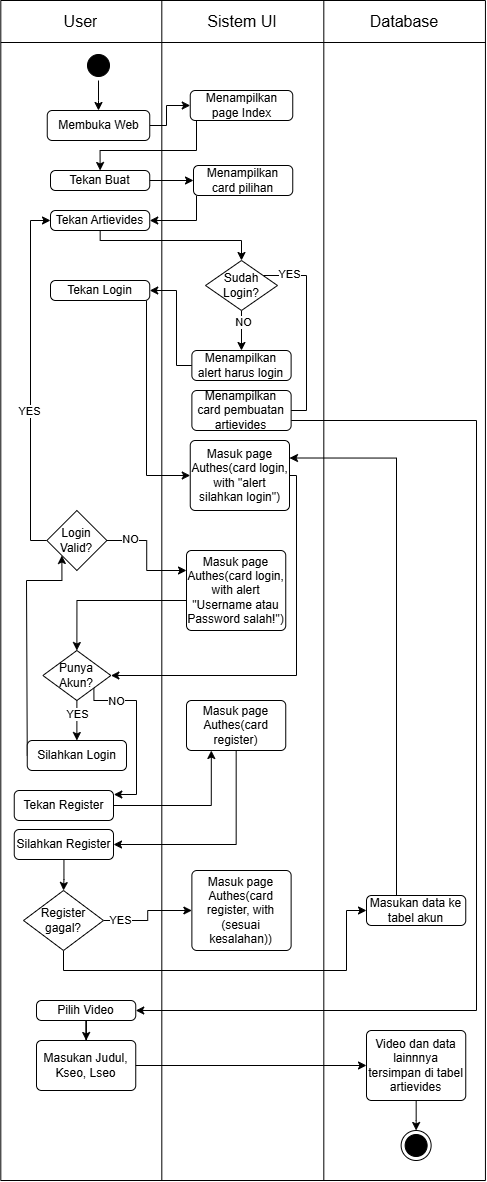

The diagram above was exported from draw.io. Its source (the exported page's mxGraphModel, read from the mxfile embedded in the PNG):
<mxGraphModel dx="1730" dy="869" grid="1" gridSize="10" guides="1" tooltips="1" connect="1" arrows="1" fold="1" page="1" pageScale="1" pageWidth="827" pageHeight="1169" math="0" shadow="0">
  <root>
    <mxCell id="0" />
    <mxCell id="1" parent="0" />
    <mxCell id="C1AosS-ILor_zrZOHpsI-20" value="" style="shape=table;startSize=0;container=1;collapsible=0;childLayout=tableLayout;fontSize=16;" parent="1" vertex="1">
      <mxGeometry x="254.31" y="310" width="484.63" height="1180" as="geometry" />
    </mxCell>
    <mxCell id="C1AosS-ILor_zrZOHpsI-21" value="" style="shape=tableRow;horizontal=0;startSize=0;swimlaneHead=0;swimlaneBody=0;strokeColor=inherit;top=0;left=0;bottom=0;right=0;collapsible=0;dropTarget=0;fillColor=none;points=[[0,0.5],[1,0.5]];portConstraint=eastwest;fontSize=16;" parent="C1AosS-ILor_zrZOHpsI-20" vertex="1">
      <mxGeometry width="484.63" height="42" as="geometry" />
    </mxCell>
    <mxCell id="C1AosS-ILor_zrZOHpsI-22" value="User" style="shape=partialRectangle;html=1;whiteSpace=wrap;connectable=0;strokeColor=inherit;overflow=hidden;fillColor=none;top=0;left=0;bottom=0;right=0;pointerEvents=1;fontSize=16;" parent="C1AosS-ILor_zrZOHpsI-21" vertex="1">
      <mxGeometry width="161" height="42" as="geometry">
        <mxRectangle width="161" height="42" as="alternateBounds" />
      </mxGeometry>
    </mxCell>
    <mxCell id="C1AosS-ILor_zrZOHpsI-23" value="Sistem UI" style="shape=partialRectangle;html=1;whiteSpace=wrap;connectable=0;strokeColor=inherit;overflow=hidden;fillColor=none;top=0;left=0;bottom=0;right=0;pointerEvents=1;fontSize=16;" parent="C1AosS-ILor_zrZOHpsI-21" vertex="1">
      <mxGeometry x="161" width="162" height="42" as="geometry">
        <mxRectangle width="162" height="42" as="alternateBounds" />
      </mxGeometry>
    </mxCell>
    <mxCell id="C1AosS-ILor_zrZOHpsI-24" value="Database" style="shape=partialRectangle;html=1;whiteSpace=wrap;connectable=0;strokeColor=inherit;overflow=hidden;fillColor=none;top=0;left=0;bottom=0;right=0;pointerEvents=1;fontSize=16;" parent="C1AosS-ILor_zrZOHpsI-21" vertex="1">
      <mxGeometry x="323" width="162" height="42" as="geometry">
        <mxRectangle width="162" height="42" as="alternateBounds" />
      </mxGeometry>
    </mxCell>
    <mxCell id="C1AosS-ILor_zrZOHpsI-25" value="" style="shape=tableRow;horizontal=0;startSize=0;swimlaneHead=0;swimlaneBody=0;strokeColor=inherit;top=0;left=0;bottom=0;right=0;collapsible=0;dropTarget=0;fillColor=none;points=[[0,0.5],[1,0.5]];portConstraint=eastwest;fontSize=16;" parent="C1AosS-ILor_zrZOHpsI-20" vertex="1">
      <mxGeometry y="42" width="484.63" height="1138" as="geometry" />
    </mxCell>
    <mxCell id="C1AosS-ILor_zrZOHpsI-26" value="" style="shape=partialRectangle;html=1;whiteSpace=wrap;connectable=0;strokeColor=inherit;overflow=hidden;fillColor=none;top=0;left=0;bottom=0;right=0;pointerEvents=1;fontSize=16;" parent="C1AosS-ILor_zrZOHpsI-25" vertex="1">
      <mxGeometry width="161" height="1138" as="geometry">
        <mxRectangle width="161" height="1138" as="alternateBounds" />
      </mxGeometry>
    </mxCell>
    <mxCell id="C1AosS-ILor_zrZOHpsI-27" value="" style="shape=partialRectangle;html=1;whiteSpace=wrap;connectable=0;strokeColor=inherit;overflow=hidden;fillColor=none;top=0;left=0;bottom=0;right=0;pointerEvents=1;fontSize=16;" parent="C1AosS-ILor_zrZOHpsI-25" vertex="1">
      <mxGeometry x="161" width="162" height="1138" as="geometry">
        <mxRectangle width="162" height="1138" as="alternateBounds" />
      </mxGeometry>
    </mxCell>
    <mxCell id="C1AosS-ILor_zrZOHpsI-28" value="" style="shape=partialRectangle;html=1;whiteSpace=wrap;connectable=0;strokeColor=inherit;overflow=hidden;fillColor=none;top=0;left=0;bottom=0;right=0;pointerEvents=1;fontSize=16;" parent="C1AosS-ILor_zrZOHpsI-25" vertex="1">
      <mxGeometry x="323" width="162" height="1138" as="geometry">
        <mxRectangle width="162" height="1138" as="alternateBounds" />
      </mxGeometry>
    </mxCell>
    <mxCell id="C1AosS-ILor_zrZOHpsI-37" value="" style="edgeStyle=orthogonalEdgeStyle;rounded=0;orthogonalLoop=1;jettySize=auto;html=1;" parent="1" source="C1AosS-ILor_zrZOHpsI-34" target="C1AosS-ILor_zrZOHpsI-36" edge="1">
      <mxGeometry relative="1" as="geometry" />
    </mxCell>
    <mxCell id="C1AosS-ILor_zrZOHpsI-34" value="" style="ellipse;html=1;shape=startState;fillColor=#000000;strokeColor=#000000;" parent="1" vertex="1">
      <mxGeometry x="337" y="360" width="30" height="30" as="geometry" />
    </mxCell>
    <mxCell id="C1AosS-ILor_zrZOHpsI-42" style="edgeStyle=orthogonalEdgeStyle;rounded=0;orthogonalLoop=1;jettySize=auto;html=1;entryX=0;entryY=0.5;entryDx=0;entryDy=0;" parent="1" source="C1AosS-ILor_zrZOHpsI-36" target="C1AosS-ILor_zrZOHpsI-40" edge="1">
      <mxGeometry relative="1" as="geometry">
        <Array as="points">
          <mxPoint x="420" y="435" />
          <mxPoint x="420" y="415" />
        </Array>
      </mxGeometry>
    </mxCell>
    <mxCell id="C1AosS-ILor_zrZOHpsI-36" value="Membuka Web" style="html=1;align=center;verticalAlign=middle;rounded=1;absoluteArcSize=1;arcSize=10;dashed=0;whiteSpace=wrap;" parent="1" vertex="1">
      <mxGeometry x="300.75" y="420" width="102.5" height="30" as="geometry" />
    </mxCell>
    <mxCell id="Rx2uzZpoV_tApgtvbeVx-40" style="edgeStyle=orthogonalEdgeStyle;rounded=0;orthogonalLoop=1;jettySize=auto;html=1;entryX=0.5;entryY=0;entryDx=0;entryDy=0;" parent="1" source="C1AosS-ILor_zrZOHpsI-40" target="Rx2uzZpoV_tApgtvbeVx-2" edge="1">
      <mxGeometry relative="1" as="geometry">
        <Array as="points">
          <mxPoint x="450" y="460" />
          <mxPoint x="354" y="460" />
        </Array>
      </mxGeometry>
    </mxCell>
    <mxCell id="C1AosS-ILor_zrZOHpsI-40" value="Menampilkan page Index" style="html=1;align=center;verticalAlign=middle;rounded=1;absoluteArcSize=1;arcSize=10;dashed=0;whiteSpace=wrap;" parent="1" vertex="1">
      <mxGeometry x="443.75" y="400" width="102.5" height="30" as="geometry" />
    </mxCell>
    <mxCell id="Rx2uzZpoV_tApgtvbeVx-41" style="edgeStyle=orthogonalEdgeStyle;rounded=0;orthogonalLoop=1;jettySize=auto;html=1;entryX=0;entryY=0.5;entryDx=0;entryDy=0;" parent="1" source="Rx2uzZpoV_tApgtvbeVx-2" target="Rx2uzZpoV_tApgtvbeVx-11" edge="1">
      <mxGeometry relative="1" as="geometry" />
    </mxCell>
    <mxCell id="Rx2uzZpoV_tApgtvbeVx-2" value="Tekan Buat" style="html=1;align=center;verticalAlign=middle;rounded=1;absoluteArcSize=1;arcSize=10;dashed=0;whiteSpace=wrap;" parent="1" vertex="1">
      <mxGeometry x="304" y="480" width="99.25" height="20" as="geometry" />
    </mxCell>
    <mxCell id="Rx2uzZpoV_tApgtvbeVx-43" style="edgeStyle=orthogonalEdgeStyle;rounded=0;orthogonalLoop=1;jettySize=auto;html=1;entryX=1;entryY=0.5;entryDx=0;entryDy=0;" parent="1" source="Rx2uzZpoV_tApgtvbeVx-11" target="Rx2uzZpoV_tApgtvbeVx-42" edge="1">
      <mxGeometry relative="1" as="geometry">
        <Array as="points">
          <mxPoint x="450" y="530" />
        </Array>
      </mxGeometry>
    </mxCell>
    <mxCell id="Rx2uzZpoV_tApgtvbeVx-11" value="Menampilkan card pilihan" style="html=1;align=center;verticalAlign=middle;rounded=1;absoluteArcSize=1;arcSize=10;dashed=0;whiteSpace=wrap;" parent="1" vertex="1">
      <mxGeometry x="447" y="475" width="99.25" height="30" as="geometry" />
    </mxCell>
    <mxCell id="Rx2uzZpoV_tApgtvbeVx-36" style="edgeStyle=orthogonalEdgeStyle;rounded=0;orthogonalLoop=1;jettySize=auto;html=1;entryX=0.5;entryY=0;entryDx=0;entryDy=0;" parent="1" source="Rx2uzZpoV_tApgtvbeVx-21" target="Rx2uzZpoV_tApgtvbeVx-22" edge="1">
      <mxGeometry relative="1" as="geometry" />
    </mxCell>
    <mxCell id="Rx2uzZpoV_tApgtvbeVx-38" value="NO" style="edgeLabel;html=1;align=center;verticalAlign=middle;resizable=0;points=[];" parent="Rx2uzZpoV_tApgtvbeVx-36" vertex="1" connectable="0">
      <mxGeometry x="-0.4656" y="1" relative="1" as="geometry">
        <mxPoint as="offset" />
      </mxGeometry>
    </mxCell>
    <mxCell id="Rx2uzZpoV_tApgtvbeVx-37" style="edgeStyle=orthogonalEdgeStyle;rounded=0;orthogonalLoop=1;jettySize=auto;html=1;entryX=0;entryY=0.5;entryDx=0;entryDy=0;" parent="1" source="Rx2uzZpoV_tApgtvbeVx-21" target="Rx2uzZpoV_tApgtvbeVx-23" edge="1">
      <mxGeometry relative="1" as="geometry">
        <Array as="points">
          <mxPoint x="560" y="585" />
          <mxPoint x="560" y="720" />
        </Array>
      </mxGeometry>
    </mxCell>
    <mxCell id="Rx2uzZpoV_tApgtvbeVx-39" value="YES" style="edgeLabel;html=1;align=center;verticalAlign=middle;resizable=0;points=[];" parent="Rx2uzZpoV_tApgtvbeVx-37" vertex="1" connectable="0">
      <mxGeometry x="-0.5643" y="1" relative="1" as="geometry">
        <mxPoint x="-19" y="-21" as="offset" />
      </mxGeometry>
    </mxCell>
    <mxCell id="Rx2uzZpoV_tApgtvbeVx-21" value="Sudah Login?" style="rhombus;whiteSpace=wrap;html=1;" parent="1" vertex="1">
      <mxGeometry x="459" y="570" width="72" height="50" as="geometry" />
    </mxCell>
    <mxCell id="Rx2uzZpoV_tApgtvbeVx-46" style="edgeStyle=orthogonalEdgeStyle;rounded=0;orthogonalLoop=1;jettySize=auto;html=1;entryX=1;entryY=0.5;entryDx=0;entryDy=0;" parent="1" source="Rx2uzZpoV_tApgtvbeVx-22" target="Rx2uzZpoV_tApgtvbeVx-45" edge="1">
      <mxGeometry relative="1" as="geometry">
        <Array as="points">
          <mxPoint x="430" y="675" />
          <mxPoint x="430" y="600" />
        </Array>
      </mxGeometry>
    </mxCell>
    <mxCell id="Rx2uzZpoV_tApgtvbeVx-22" value="Menampilkan alert harus login" style="html=1;align=center;verticalAlign=middle;rounded=1;absoluteArcSize=1;arcSize=10;dashed=0;whiteSpace=wrap;" parent="1" vertex="1">
      <mxGeometry x="445.37" y="660" width="99.25" height="30" as="geometry" />
    </mxCell>
    <mxCell id="hKs9zF0wOgHDXlOWvgD7-5" style="edgeStyle=orthogonalEdgeStyle;rounded=0;orthogonalLoop=1;jettySize=auto;html=1;entryX=1;entryY=0.5;entryDx=0;entryDy=0;" edge="1" parent="1" source="Rx2uzZpoV_tApgtvbeVx-23" target="hKs9zF0wOgHDXlOWvgD7-2">
      <mxGeometry relative="1" as="geometry">
        <Array as="points">
          <mxPoint x="730" y="730" />
          <mxPoint x="730" y="1320" />
        </Array>
      </mxGeometry>
    </mxCell>
    <mxCell id="Rx2uzZpoV_tApgtvbeVx-23" value="Menampilkan card pembuatan artievides" style="html=1;align=center;verticalAlign=middle;rounded=1;absoluteArcSize=1;arcSize=10;dashed=0;whiteSpace=wrap;" parent="1" vertex="1">
      <mxGeometry x="445.38" y="700" width="99.25" height="40" as="geometry" />
    </mxCell>
    <mxCell id="Rx2uzZpoV_tApgtvbeVx-44" style="edgeStyle=orthogonalEdgeStyle;rounded=0;orthogonalLoop=1;jettySize=auto;html=1;entryX=0.5;entryY=0;entryDx=0;entryDy=0;" parent="1" source="Rx2uzZpoV_tApgtvbeVx-42" target="Rx2uzZpoV_tApgtvbeVx-21" edge="1">
      <mxGeometry relative="1" as="geometry">
        <Array as="points">
          <mxPoint x="354" y="550" />
          <mxPoint x="495" y="550" />
        </Array>
      </mxGeometry>
    </mxCell>
    <mxCell id="Rx2uzZpoV_tApgtvbeVx-42" value="Tekan Artievides" style="html=1;align=center;verticalAlign=middle;rounded=1;absoluteArcSize=1;arcSize=10;dashed=0;whiteSpace=wrap;" parent="1" vertex="1">
      <mxGeometry x="304" y="520" width="99.25" height="20" as="geometry" />
    </mxCell>
    <mxCell id="Rx2uzZpoV_tApgtvbeVx-48" style="edgeStyle=orthogonalEdgeStyle;rounded=0;orthogonalLoop=1;jettySize=auto;html=1;entryX=0;entryY=0.5;entryDx=0;entryDy=0;" parent="1" source="Rx2uzZpoV_tApgtvbeVx-45" target="Rx2uzZpoV_tApgtvbeVx-47" edge="1">
      <mxGeometry relative="1" as="geometry">
        <Array as="points">
          <mxPoint x="400" y="785" />
        </Array>
      </mxGeometry>
    </mxCell>
    <mxCell id="Rx2uzZpoV_tApgtvbeVx-45" value="Tekan Login" style="html=1;align=center;verticalAlign=middle;rounded=1;absoluteArcSize=1;arcSize=10;dashed=0;whiteSpace=wrap;" parent="1" vertex="1">
      <mxGeometry x="304" y="590" width="99.25" height="20" as="geometry" />
    </mxCell>
    <mxCell id="Rx2uzZpoV_tApgtvbeVx-54" style="edgeStyle=orthogonalEdgeStyle;rounded=0;orthogonalLoop=1;jettySize=auto;html=1;entryX=1;entryY=0.5;entryDx=0;entryDy=0;" parent="1" source="Rx2uzZpoV_tApgtvbeVx-47" target="Rx2uzZpoV_tApgtvbeVx-53" edge="1">
      <mxGeometry relative="1" as="geometry">
        <Array as="points">
          <mxPoint x="550" y="785" />
          <mxPoint x="550" y="985" />
        </Array>
      </mxGeometry>
    </mxCell>
    <mxCell id="Rx2uzZpoV_tApgtvbeVx-47" value="Masuk page Authes(card login, with &quot;alert silahkan login&quot;)" style="html=1;align=center;verticalAlign=middle;rounded=1;absoluteArcSize=1;arcSize=10;dashed=0;whiteSpace=wrap;" parent="1" vertex="1">
      <mxGeometry x="443.75" y="750" width="99.25" height="70" as="geometry" />
    </mxCell>
    <mxCell id="Rx2uzZpoV_tApgtvbeVx-68" style="edgeStyle=orthogonalEdgeStyle;rounded=0;orthogonalLoop=1;jettySize=auto;html=1;entryX=0;entryY=1;entryDx=0;entryDy=0;" parent="1" source="Rx2uzZpoV_tApgtvbeVx-51" target="Rx2uzZpoV_tApgtvbeVx-67" edge="1">
      <mxGeometry relative="1" as="geometry">
        <Array as="points">
          <mxPoint x="280" y="1065" />
          <mxPoint x="280" y="890" />
          <mxPoint x="315" y="890" />
        </Array>
      </mxGeometry>
    </mxCell>
    <mxCell id="Rx2uzZpoV_tApgtvbeVx-51" value="Silahkan Login" style="html=1;align=center;verticalAlign=middle;rounded=1;absoluteArcSize=1;arcSize=10;dashed=0;whiteSpace=wrap;" parent="1" vertex="1">
      <mxGeometry x="280.75" y="1050" width="99.25" height="30" as="geometry" />
    </mxCell>
    <mxCell id="Rx2uzZpoV_tApgtvbeVx-55" style="edgeStyle=orthogonalEdgeStyle;rounded=0;orthogonalLoop=1;jettySize=auto;html=1;entryX=0.5;entryY=0;entryDx=0;entryDy=0;" parent="1" source="Rx2uzZpoV_tApgtvbeVx-53" target="Rx2uzZpoV_tApgtvbeVx-51" edge="1">
      <mxGeometry relative="1" as="geometry" />
    </mxCell>
    <mxCell id="Rx2uzZpoV_tApgtvbeVx-56" value="YES" style="edgeLabel;html=1;align=center;verticalAlign=middle;resizable=0;points=[];" parent="Rx2uzZpoV_tApgtvbeVx-55" vertex="1" connectable="0">
      <mxGeometry x="-0.3349" relative="1" as="geometry">
        <mxPoint as="offset" />
      </mxGeometry>
    </mxCell>
    <mxCell id="Rx2uzZpoV_tApgtvbeVx-58" style="edgeStyle=orthogonalEdgeStyle;rounded=0;orthogonalLoop=1;jettySize=auto;html=1;entryX=1.003;entryY=0.117;entryDx=0;entryDy=0;exitX=1;exitY=1;exitDx=0;exitDy=0;entryPerimeter=0;" parent="1" source="Rx2uzZpoV_tApgtvbeVx-53" target="Rx2uzZpoV_tApgtvbeVx-57" edge="1">
      <mxGeometry relative="1" as="geometry">
        <Array as="points">
          <mxPoint x="347" y="1010" />
          <mxPoint x="390" y="1010" />
          <mxPoint x="390" y="1104" />
          <mxPoint x="367" y="1104" />
        </Array>
      </mxGeometry>
    </mxCell>
    <mxCell id="Rx2uzZpoV_tApgtvbeVx-63" value="NO" style="edgeLabel;html=1;align=center;verticalAlign=middle;resizable=0;points=[];" parent="Rx2uzZpoV_tApgtvbeVx-58" vertex="1" connectable="0">
      <mxGeometry x="-0.6007" relative="1" as="geometry">
        <mxPoint as="offset" />
      </mxGeometry>
    </mxCell>
    <mxCell id="Rx2uzZpoV_tApgtvbeVx-53" value="Punya Akun?" style="rhombus;whiteSpace=wrap;html=1;" parent="1" vertex="1">
      <mxGeometry x="296.38" y="960" width="68" height="50" as="geometry" />
    </mxCell>
    <mxCell id="Rx2uzZpoV_tApgtvbeVx-78" style="edgeStyle=orthogonalEdgeStyle;rounded=0;orthogonalLoop=1;jettySize=auto;html=1;entryX=0.25;entryY=1;entryDx=0;entryDy=0;" parent="1" source="Rx2uzZpoV_tApgtvbeVx-57" target="Rx2uzZpoV_tApgtvbeVx-77" edge="1">
      <mxGeometry relative="1" as="geometry" />
    </mxCell>
    <mxCell id="Rx2uzZpoV_tApgtvbeVx-57" value="Tekan Register" style="html=1;align=center;verticalAlign=middle;rounded=1;absoluteArcSize=1;arcSize=10;dashed=0;whiteSpace=wrap;" parent="1" vertex="1">
      <mxGeometry x="267.75" y="1100" width="99.25" height="30" as="geometry" />
    </mxCell>
    <mxCell id="Rx2uzZpoV_tApgtvbeVx-70" style="edgeStyle=orthogonalEdgeStyle;rounded=0;orthogonalLoop=1;jettySize=auto;html=1;entryX=0;entryY=0.5;entryDx=0;entryDy=0;" parent="1" source="Rx2uzZpoV_tApgtvbeVx-67" target="Rx2uzZpoV_tApgtvbeVx-42" edge="1">
      <mxGeometry relative="1" as="geometry">
        <Array as="points">
          <mxPoint x="284" y="850" />
          <mxPoint x="284" y="530" />
        </Array>
      </mxGeometry>
    </mxCell>
    <mxCell id="Rx2uzZpoV_tApgtvbeVx-71" value="YES" style="edgeLabel;html=1;align=center;verticalAlign=middle;resizable=0;points=[];" parent="Rx2uzZpoV_tApgtvbeVx-70" vertex="1" connectable="0">
      <mxGeometry x="-0.1834" y="2" relative="1" as="geometry">
        <mxPoint as="offset" />
      </mxGeometry>
    </mxCell>
    <mxCell id="Rx2uzZpoV_tApgtvbeVx-74" style="edgeStyle=orthogonalEdgeStyle;rounded=0;orthogonalLoop=1;jettySize=auto;html=1;entryX=0;entryY=0.25;entryDx=0;entryDy=0;" parent="1" source="Rx2uzZpoV_tApgtvbeVx-67" target="Rx2uzZpoV_tApgtvbeVx-72" edge="1">
      <mxGeometry relative="1" as="geometry" />
    </mxCell>
    <mxCell id="Rx2uzZpoV_tApgtvbeVx-75" value="NO" style="edgeLabel;html=1;align=center;verticalAlign=middle;resizable=0;points=[];" parent="Rx2uzZpoV_tApgtvbeVx-74" vertex="1" connectable="0">
      <mxGeometry x="-0.5706" y="2" relative="1" as="geometry">
        <mxPoint as="offset" />
      </mxGeometry>
    </mxCell>
    <mxCell id="Rx2uzZpoV_tApgtvbeVx-67" value="Login Valid?" style="rhombus;whiteSpace=wrap;html=1;" parent="1" vertex="1">
      <mxGeometry x="300.37" y="820" width="60" height="60" as="geometry" />
    </mxCell>
    <mxCell id="Rx2uzZpoV_tApgtvbeVx-73" style="edgeStyle=orthogonalEdgeStyle;rounded=0;orthogonalLoop=1;jettySize=auto;html=1;entryX=0.5;entryY=0;entryDx=0;entryDy=0;" parent="1" source="Rx2uzZpoV_tApgtvbeVx-72" target="Rx2uzZpoV_tApgtvbeVx-53" edge="1">
      <mxGeometry relative="1" as="geometry">
        <Array as="points">
          <mxPoint x="330" y="910" />
        </Array>
      </mxGeometry>
    </mxCell>
    <mxCell id="Rx2uzZpoV_tApgtvbeVx-72" value="Masuk page Authes(card login, with alert &quot;Username atau Password salah!&quot;)" style="html=1;align=center;verticalAlign=middle;rounded=1;absoluteArcSize=1;arcSize=10;dashed=0;whiteSpace=wrap;" parent="1" vertex="1">
      <mxGeometry x="440" y="860" width="99.25" height="80" as="geometry" />
    </mxCell>
    <mxCell id="Rx2uzZpoV_tApgtvbeVx-80" style="edgeStyle=orthogonalEdgeStyle;rounded=0;orthogonalLoop=1;jettySize=auto;html=1;entryX=1;entryY=0.5;entryDx=0;entryDy=0;" parent="1" source="Rx2uzZpoV_tApgtvbeVx-77" target="Rx2uzZpoV_tApgtvbeVx-79" edge="1">
      <mxGeometry relative="1" as="geometry">
        <Array as="points">
          <mxPoint x="490" y="1154" />
        </Array>
      </mxGeometry>
    </mxCell>
    <mxCell id="Rx2uzZpoV_tApgtvbeVx-77" value="Masuk page Authes(card register)" style="html=1;align=center;verticalAlign=middle;rounded=1;absoluteArcSize=1;arcSize=10;dashed=0;whiteSpace=wrap;" parent="1" vertex="1">
      <mxGeometry x="440" y="1010" width="99.25" height="50" as="geometry" />
    </mxCell>
    <mxCell id="Rx2uzZpoV_tApgtvbeVx-82" value="" style="edgeStyle=orthogonalEdgeStyle;rounded=0;orthogonalLoop=1;jettySize=auto;html=1;" parent="1" source="Rx2uzZpoV_tApgtvbeVx-79" target="Rx2uzZpoV_tApgtvbeVx-81" edge="1">
      <mxGeometry relative="1" as="geometry" />
    </mxCell>
    <mxCell id="Rx2uzZpoV_tApgtvbeVx-79" value="Silahkan Register" style="html=1;align=center;verticalAlign=middle;rounded=1;absoluteArcSize=1;arcSize=10;dashed=0;whiteSpace=wrap;" parent="1" vertex="1">
      <mxGeometry x="267.75" y="1139" width="99.25" height="30" as="geometry" />
    </mxCell>
    <mxCell id="Rx2uzZpoV_tApgtvbeVx-85" value="" style="edgeStyle=orthogonalEdgeStyle;rounded=0;orthogonalLoop=1;jettySize=auto;html=1;" parent="1" source="Rx2uzZpoV_tApgtvbeVx-81" target="Rx2uzZpoV_tApgtvbeVx-84" edge="1">
      <mxGeometry relative="1" as="geometry" />
    </mxCell>
    <mxCell id="Rx2uzZpoV_tApgtvbeVx-86" value="YES" style="edgeLabel;html=1;align=center;verticalAlign=middle;resizable=0;points=[];" parent="Rx2uzZpoV_tApgtvbeVx-85" vertex="1" connectable="0">
      <mxGeometry x="-0.6611" y="1" relative="1" as="geometry">
        <mxPoint as="offset" />
      </mxGeometry>
    </mxCell>
    <mxCell id="Rx2uzZpoV_tApgtvbeVx-90" style="edgeStyle=orthogonalEdgeStyle;rounded=0;orthogonalLoop=1;jettySize=auto;html=1;entryX=0;entryY=0.5;entryDx=0;entryDy=0;" parent="1" source="Rx2uzZpoV_tApgtvbeVx-81" target="Rx2uzZpoV_tApgtvbeVx-89" edge="1">
      <mxGeometry relative="1" as="geometry">
        <Array as="points">
          <mxPoint x="317" y="1280" />
          <mxPoint x="600" y="1280" />
          <mxPoint x="600" y="1220" />
        </Array>
      </mxGeometry>
    </mxCell>
    <mxCell id="Rx2uzZpoV_tApgtvbeVx-81" value="Register gagal?" style="rhombus;whiteSpace=wrap;html=1;" parent="1" vertex="1">
      <mxGeometry x="277" y="1200" width="80" height="60" as="geometry" />
    </mxCell>
    <mxCell id="Rx2uzZpoV_tApgtvbeVx-84" value="Masuk page Authes(card register, with (sesuai kesalahan))" style="html=1;align=center;verticalAlign=middle;rounded=1;absoluteArcSize=1;arcSize=10;dashed=0;whiteSpace=wrap;" parent="1" vertex="1">
      <mxGeometry x="445.38" y="1180" width="99.25" height="80" as="geometry" />
    </mxCell>
    <mxCell id="hKs9zF0wOgHDXlOWvgD7-1" style="edgeStyle=orthogonalEdgeStyle;rounded=0;orthogonalLoop=1;jettySize=auto;html=1;entryX=1;entryY=0.25;entryDx=0;entryDy=0;" edge="1" parent="1" source="Rx2uzZpoV_tApgtvbeVx-89" target="Rx2uzZpoV_tApgtvbeVx-47">
      <mxGeometry relative="1" as="geometry">
        <Array as="points">
          <mxPoint x="650" y="767" />
        </Array>
      </mxGeometry>
    </mxCell>
    <mxCell id="Rx2uzZpoV_tApgtvbeVx-89" value="Masukan data ke tabel akun" style="html=1;align=center;verticalAlign=middle;rounded=1;absoluteArcSize=1;arcSize=10;dashed=0;whiteSpace=wrap;" parent="1" vertex="1">
      <mxGeometry x="620" y="1205" width="99.25" height="30" as="geometry" />
    </mxCell>
    <mxCell id="hKs9zF0wOgHDXlOWvgD7-6" value="" style="edgeStyle=orthogonalEdgeStyle;rounded=0;orthogonalLoop=1;jettySize=auto;html=1;" edge="1" parent="1" source="hKs9zF0wOgHDXlOWvgD7-2" target="hKs9zF0wOgHDXlOWvgD7-3">
      <mxGeometry relative="1" as="geometry" />
    </mxCell>
    <mxCell id="hKs9zF0wOgHDXlOWvgD7-2" value="Pilih Video" style="html=1;align=center;verticalAlign=middle;rounded=1;absoluteArcSize=1;arcSize=10;dashed=0;whiteSpace=wrap;" vertex="1" parent="1">
      <mxGeometry x="290" y="1310" width="99.25" height="20" as="geometry" />
    </mxCell>
    <mxCell id="hKs9zF0wOgHDXlOWvgD7-9" style="edgeStyle=orthogonalEdgeStyle;rounded=0;orthogonalLoop=1;jettySize=auto;html=1;entryX=0;entryY=0.5;entryDx=0;entryDy=0;" edge="1" parent="1" source="hKs9zF0wOgHDXlOWvgD7-3" target="hKs9zF0wOgHDXlOWvgD7-7">
      <mxGeometry relative="1" as="geometry" />
    </mxCell>
    <mxCell id="hKs9zF0wOgHDXlOWvgD7-3" value="Masukan Judul, Kseo, Lseo" style="html=1;align=center;verticalAlign=middle;rounded=1;absoluteArcSize=1;arcSize=10;dashed=0;whiteSpace=wrap;" vertex="1" parent="1">
      <mxGeometry x="290" y="1350" width="99.25" height="50" as="geometry" />
    </mxCell>
    <mxCell id="hKs9zF0wOgHDXlOWvgD7-11" value="" style="edgeStyle=orthogonalEdgeStyle;rounded=0;orthogonalLoop=1;jettySize=auto;html=1;" edge="1" parent="1" source="hKs9zF0wOgHDXlOWvgD7-7" target="hKs9zF0wOgHDXlOWvgD7-10">
      <mxGeometry relative="1" as="geometry" />
    </mxCell>
    <mxCell id="hKs9zF0wOgHDXlOWvgD7-7" value="Video dan data lainnnya tersimpan di tabel artievides" style="html=1;align=center;verticalAlign=middle;rounded=1;absoluteArcSize=1;arcSize=10;dashed=0;whiteSpace=wrap;" vertex="1" parent="1">
      <mxGeometry x="620" y="1340" width="99.25" height="70" as="geometry" />
    </mxCell>
    <mxCell id="hKs9zF0wOgHDXlOWvgD7-10" value="" style="ellipse;html=1;shape=endState;fillColor=#000000;strokeColor=#000000;" vertex="1" parent="1">
      <mxGeometry x="654.63" y="1440" width="30" height="30" as="geometry" />
    </mxCell>
  </root>
</mxGraphModel>